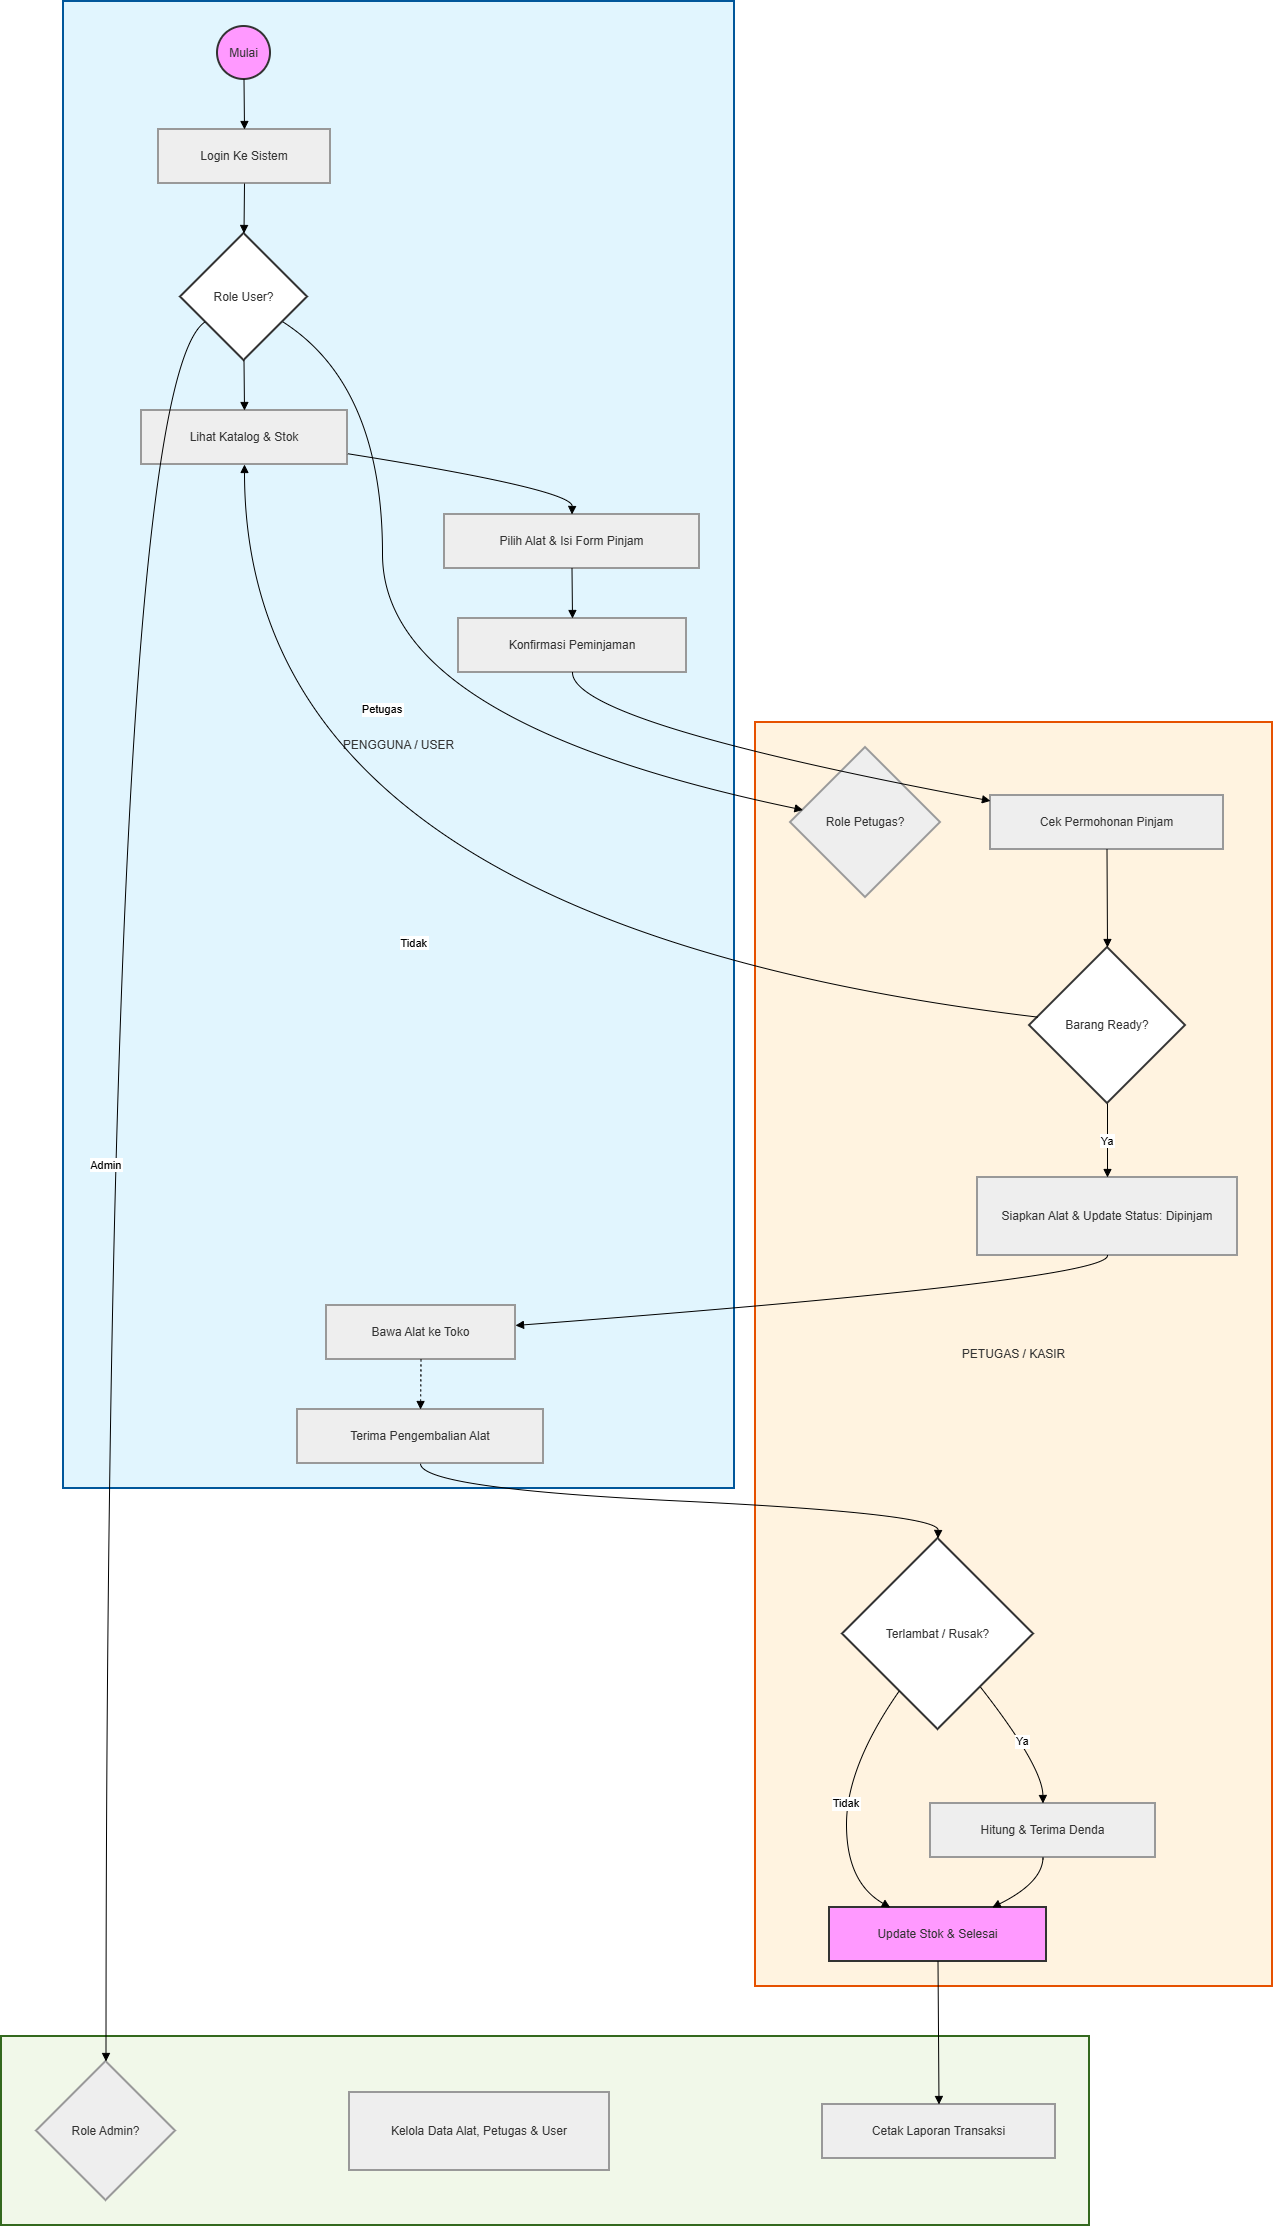

The diagram above was exported from draw.io. Its source (the exported page's mxGraphModel, read from the mxfile embedded in the PNG):
<mxGraphModel dx="2026" dy="902" grid="1" gridSize="10" guides="1" tooltips="1" connect="1" arrows="1" fold="1" page="1" pageScale="1" pageWidth="827" pageHeight="1169" math="0" shadow="0">
  <root>
    <mxCell id="0" />
    <mxCell id="1" parent="0" />
    <mxCell id="oyser-clBmwZlMBzRYew-104" parent="1" style="whiteSpace=wrap;strokeWidth=2;fillColor=#f1f8e9;strokeColor=#33691e;fontColor=light-dark(#333333,#cccccc);" value="ADMINISTRATOR" vertex="1">
      <mxGeometry height="189" width="1088" x="20" y="2055" as="geometry" />
    </mxCell>
    <mxCell id="oyser-clBmwZlMBzRYew-105" parent="1" style="whiteSpace=wrap;strokeWidth=2;fillColor=#fff3e0;strokeColor=#e65100;fontColor=light-dark(#333333,#cccccc);" value="PETUGAS / KASIR" vertex="1">
      <mxGeometry height="1264" width="517" x="774" y="741" as="geometry" />
    </mxCell>
    <mxCell id="oyser-clBmwZlMBzRYew-106" parent="1" style="whiteSpace=wrap;strokeWidth=2;fillColor=#e1f5fe;strokeColor=#01579b;fontColor=light-dark(#333333,#cccccc);" value="PENGGUNA / USER" vertex="1">
      <mxGeometry height="1487" width="671" x="82" y="20" as="geometry" />
    </mxCell>
    <mxCell id="oyser-clBmwZlMBzRYew-107" parent="1" style="ellipse;aspect=fixed;strokeWidth=2;whiteSpace=wrap;fillColor=#f9f;strokeColor=#333;fontColor=light-dark(#333333,#cccccc);" value="Mulai" vertex="1">
      <mxGeometry height="53" width="53" x="236" y="45" as="geometry" />
    </mxCell>
    <mxCell id="oyser-clBmwZlMBzRYew-108" parent="1" style="whiteSpace=wrap;strokeWidth=2;fillColor=light-dark(#eeeeee,#1f2020);strokeColor=light-dark(#999999,#cccccc);fontColor=light-dark(#333333,#cccccc);" value="Login Ke Sistem" vertex="1">
      <mxGeometry height="54" width="172" x="177" y="148" as="geometry" />
    </mxCell>
    <mxCell id="oyser-clBmwZlMBzRYew-109" parent="1" style="rhombus;strokeWidth=2;whiteSpace=wrap;fillColor=#fff;strokeColor=#333;fontColor=light-dark(#333333,#cccccc);" value="Role User?" vertex="1">
      <mxGeometry height="127" width="127" x="199" y="252" as="geometry" />
    </mxCell>
    <mxCell id="oyser-clBmwZlMBzRYew-110" parent="1" style="whiteSpace=wrap;strokeWidth=2;fillColor=light-dark(#eeeeee,#1f2020);strokeColor=light-dark(#999999,#cccccc);fontColor=light-dark(#333333,#cccccc);" value="Lihat Katalog &amp; Stok" vertex="1">
      <mxGeometry height="54" width="206" x="160" y="429" as="geometry" />
    </mxCell>
    <mxCell id="oyser-clBmwZlMBzRYew-111" parent="1" style="whiteSpace=wrap;strokeWidth=2;fillColor=light-dark(#eeeeee,#1f2020);strokeColor=light-dark(#999999,#cccccc);fontColor=light-dark(#333333,#cccccc);" value="Pilih Alat &amp; Isi Form Pinjam" vertex="1">
      <mxGeometry height="54" width="255" x="463" y="533" as="geometry" />
    </mxCell>
    <mxCell id="oyser-clBmwZlMBzRYew-112" parent="1" style="whiteSpace=wrap;strokeWidth=2;fillColor=light-dark(#eeeeee,#1f2020);strokeColor=light-dark(#999999,#cccccc);fontColor=light-dark(#333333,#cccccc);" value="Konfirmasi Peminjaman" vertex="1">
      <mxGeometry height="54" width="228" x="477" y="637" as="geometry" />
    </mxCell>
    <mxCell id="oyser-clBmwZlMBzRYew-113" parent="1" style="whiteSpace=wrap;strokeWidth=2;fillColor=light-dark(#eeeeee,#1f2020);strokeColor=light-dark(#999999,#cccccc);fontColor=light-dark(#333333,#cccccc);" value="Bawa Alat ke Toko" vertex="1">
      <mxGeometry height="54" width="189" x="345" y="1324" as="geometry" />
    </mxCell>
    <mxCell id="oyser-clBmwZlMBzRYew-114" parent="1" style="whiteSpace=wrap;strokeWidth=2;fillColor=light-dark(#eeeeee,#1f2020);strokeColor=light-dark(#999999,#cccccc);fontColor=light-dark(#333333,#cccccc);" value="Terima Pengembalian Alat" vertex="1">
      <mxGeometry height="54" width="246" x="316" y="1428" as="geometry" />
    </mxCell>
    <mxCell id="oyser-clBmwZlMBzRYew-115" parent="1" style="rhombus;strokeWidth=2;whiteSpace=wrap;fillColor=light-dark(#eeeeee,#1f2020);strokeColor=light-dark(#999999,#cccccc);fontColor=light-dark(#333333,#cccccc);" value="Role Petugas?" vertex="1">
      <mxGeometry height="150" width="150" x="809" y="766" as="geometry" />
    </mxCell>
    <mxCell id="oyser-clBmwZlMBzRYew-116" parent="1" style="whiteSpace=wrap;strokeWidth=2;fillColor=light-dark(#eeeeee,#1f2020);strokeColor=light-dark(#999999,#cccccc);fontColor=light-dark(#333333,#cccccc);" value="Cek Permohonan Pinjam" vertex="1">
      <mxGeometry height="54" width="233" x="1009" y="814" as="geometry" />
    </mxCell>
    <mxCell id="oyser-clBmwZlMBzRYew-117" parent="1" style="rhombus;strokeWidth=2;whiteSpace=wrap;fillColor=#fff;strokeColor=#333;fontColor=light-dark(#333333,#cccccc);" value="Barang Ready?" vertex="1">
      <mxGeometry height="156" width="156" x="1048" y="966" as="geometry" />
    </mxCell>
    <mxCell id="oyser-clBmwZlMBzRYew-118" parent="1" style="whiteSpace=wrap;strokeWidth=2;fillColor=light-dark(#eeeeee,#1f2020);strokeColor=light-dark(#999999,#cccccc);fontColor=light-dark(#333333,#cccccc);" value="Siapkan Alat &amp; Update Status: Dipinjam" vertex="1">
      <mxGeometry height="78" width="260" x="996" y="1196" as="geometry" />
    </mxCell>
    <mxCell id="oyser-clBmwZlMBzRYew-119" parent="1" style="rhombus;strokeWidth=2;whiteSpace=wrap;fillColor=#fff;strokeColor=#333;fontColor=light-dark(#333333,#cccccc);" value="Terlambat / Rusak?" vertex="1">
      <mxGeometry height="191" width="191" x="861" y="1557" as="geometry" />
    </mxCell>
    <mxCell id="oyser-clBmwZlMBzRYew-120" parent="1" style="whiteSpace=wrap;strokeWidth=2;fillColor=light-dark(#eeeeee,#1f2020);strokeColor=light-dark(#999999,#cccccc);fontColor=light-dark(#333333,#cccccc);" value="Hitung &amp; Terima Denda" vertex="1">
      <mxGeometry height="54" width="225" x="949" y="1822" as="geometry" />
    </mxCell>
    <mxCell id="oyser-clBmwZlMBzRYew-121" parent="1" style="whiteSpace=wrap;strokeWidth=2;fillColor=#f9f;strokeColor=#333;fontColor=light-dark(#333333,#cccccc);" value="Update Stok &amp; Selesai" vertex="1">
      <mxGeometry height="54" width="217" x="848" y="1926" as="geometry" />
    </mxCell>
    <mxCell id="oyser-clBmwZlMBzRYew-122" parent="1" style="rhombus;strokeWidth=2;whiteSpace=wrap;fillColor=light-dark(#eeeeee,#1f2020);strokeColor=light-dark(#999999,#cccccc);fontColor=light-dark(#333333,#cccccc);" value="Role Admin?" vertex="1">
      <mxGeometry height="139" width="139" x="55" y="2080" as="geometry" />
    </mxCell>
    <mxCell id="oyser-clBmwZlMBzRYew-123" parent="1" style="whiteSpace=wrap;strokeWidth=2;fillColor=light-dark(#eeeeee,#1f2020);strokeColor=light-dark(#999999,#cccccc);fontColor=light-dark(#333333,#cccccc);" value="Kelola Data Alat, Petugas &amp; User" vertex="1">
      <mxGeometry height="78" width="260" x="368" y="2111" as="geometry" />
    </mxCell>
    <mxCell id="oyser-clBmwZlMBzRYew-124" parent="1" style="whiteSpace=wrap;strokeWidth=2;fillColor=light-dark(#eeeeee,#1f2020);strokeColor=light-dark(#999999,#cccccc);fontColor=light-dark(#333333,#cccccc);" value="Cetak Laporan Transaksi" vertex="1">
      <mxGeometry height="54" width="233" x="841" y="2123" as="geometry" />
    </mxCell>
    <mxCell id="oyser-clBmwZlMBzRYew-125" edge="1" parent="1" source="oyser-clBmwZlMBzRYew-107" style="curved=1;startArrow=none;endArrow=block;exitX=0.51;exitY=1;entryX=0.5;entryY=0;rounded=0;" target="oyser-clBmwZlMBzRYew-108" value="">
      <mxGeometry relative="1" as="geometry">
        <Array as="points" />
      </mxGeometry>
    </mxCell>
    <mxCell id="oyser-clBmwZlMBzRYew-126" edge="1" parent="1" source="oyser-clBmwZlMBzRYew-108" style="curved=1;startArrow=none;endArrow=block;exitX=0.5;exitY=1;entryX=0.5;entryY=0;rounded=0;" target="oyser-clBmwZlMBzRYew-109" value="">
      <mxGeometry relative="1" as="geometry">
        <Array as="points" />
      </mxGeometry>
    </mxCell>
    <mxCell id="oyser-clBmwZlMBzRYew-127" edge="1" parent="1" source="oyser-clBmwZlMBzRYew-109" style="curved=1;startArrow=none;endArrow=block;exitX=0.5;exitY=1;entryX=0.5;entryY=0;rounded=0;" target="oyser-clBmwZlMBzRYew-110" value="">
      <mxGeometry relative="1" as="geometry">
        <Array as="points" />
      </mxGeometry>
    </mxCell>
    <mxCell id="oyser-clBmwZlMBzRYew-128" edge="1" parent="1" source="oyser-clBmwZlMBzRYew-110" style="curved=1;startArrow=none;endArrow=block;exitX=1;exitY=0.8;entryX=0.5;entryY=0;rounded=0;" target="oyser-clBmwZlMBzRYew-111" value="">
      <mxGeometry relative="1" as="geometry">
        <Array as="points">
          <mxPoint x="591" y="508" />
        </Array>
      </mxGeometry>
    </mxCell>
    <mxCell id="oyser-clBmwZlMBzRYew-129" edge="1" parent="1" source="oyser-clBmwZlMBzRYew-111" style="curved=1;startArrow=none;endArrow=block;exitX=0.5;exitY=1;entryX=0.5;entryY=0;rounded=0;" target="oyser-clBmwZlMBzRYew-112" value="">
      <mxGeometry relative="1" as="geometry">
        <Array as="points" />
      </mxGeometry>
    </mxCell>
    <mxCell id="oyser-clBmwZlMBzRYew-130" edge="1" parent="1" source="oyser-clBmwZlMBzRYew-113" style="curved=1;dashed=1;dashPattern=2 3;startArrow=none;endArrow=block;exitX=0.5;exitY=1.01;entryX=0.5;entryY=0.01;rounded=0;" target="oyser-clBmwZlMBzRYew-114" value="">
      <mxGeometry relative="1" as="geometry">
        <Array as="points" />
      </mxGeometry>
    </mxCell>
    <mxCell id="oyser-clBmwZlMBzRYew-131" edge="1" parent="1" source="oyser-clBmwZlMBzRYew-109" style="curved=1;startArrow=none;endArrow=block;exitX=1;exitY=0.82;entryX=0;entryY=0.4;rounded=0;" target="oyser-clBmwZlMBzRYew-115" value="Petugas">
      <mxGeometry relative="1" as="geometry">
        <Array as="points">
          <mxPoint x="401" y="404" />
          <mxPoint x="401" y="741" />
        </Array>
      </mxGeometry>
    </mxCell>
    <mxCell id="oyser-clBmwZlMBzRYew-132" edge="1" parent="1" source="oyser-clBmwZlMBzRYew-109" style="curved=1;startArrow=none;endArrow=block;exitX=0;exitY=0.82;entryX=0.5;entryY=0;rounded=0;" target="oyser-clBmwZlMBzRYew-122" value="Admin">
      <mxGeometry relative="1" as="geometry">
        <Array as="points">
          <mxPoint x="125" y="404" />
        </Array>
      </mxGeometry>
    </mxCell>
    <mxCell id="oyser-clBmwZlMBzRYew-133" edge="1" parent="1" source="oyser-clBmwZlMBzRYew-112" style="curved=1;startArrow=none;endArrow=block;exitX=0.5;exitY=1;entryX=0;entryY=0.1;rounded=0;" target="oyser-clBmwZlMBzRYew-116" value="">
      <mxGeometry relative="1" as="geometry">
        <Array as="points">
          <mxPoint x="591" y="741" />
        </Array>
      </mxGeometry>
    </mxCell>
    <mxCell id="oyser-clBmwZlMBzRYew-134" edge="1" parent="1" source="oyser-clBmwZlMBzRYew-116" style="curved=1;startArrow=none;endArrow=block;exitX=0.5;exitY=1;entryX=0.5;entryY=0;rounded=0;" target="oyser-clBmwZlMBzRYew-117" value="">
      <mxGeometry relative="1" as="geometry">
        <Array as="points" />
      </mxGeometry>
    </mxCell>
    <mxCell id="oyser-clBmwZlMBzRYew-135" edge="1" parent="1" source="oyser-clBmwZlMBzRYew-117" style="curved=1;startArrow=none;endArrow=block;exitX=0;exitY=0.44;entryX=0.5;entryY=1;rounded=0;" target="oyser-clBmwZlMBzRYew-110" value="Tidak">
      <mxGeometry relative="1" as="geometry">
        <Array as="points">
          <mxPoint x="263" y="941" />
        </Array>
      </mxGeometry>
    </mxCell>
    <mxCell id="oyser-clBmwZlMBzRYew-136" edge="1" parent="1" source="oyser-clBmwZlMBzRYew-117" style="curved=1;startArrow=none;endArrow=block;exitX=0.5;exitY=1;entryX=0.5;entryY=0.01;rounded=0;" target="oyser-clBmwZlMBzRYew-118" value="Ya">
      <mxGeometry relative="1" as="geometry">
        <Array as="points" />
      </mxGeometry>
    </mxCell>
    <mxCell id="oyser-clBmwZlMBzRYew-137" edge="1" parent="1" source="oyser-clBmwZlMBzRYew-118" style="curved=1;startArrow=none;endArrow=block;exitX=0.5;exitY=1.01;entryX=1;entryY=0.37;rounded=0;" target="oyser-clBmwZlMBzRYew-113" value="">
      <mxGeometry relative="1" as="geometry">
        <Array as="points">
          <mxPoint x="1126" y="1299" />
        </Array>
      </mxGeometry>
    </mxCell>
    <mxCell id="oyser-clBmwZlMBzRYew-138" edge="1" parent="1" source="oyser-clBmwZlMBzRYew-114" style="curved=1;startArrow=none;endArrow=block;exitX=0.5;exitY=1.01;entryX=0.5;entryY=0;rounded=0;" target="oyser-clBmwZlMBzRYew-119" value="">
      <mxGeometry relative="1" as="geometry">
        <Array as="points">
          <mxPoint x="439" y="1507" />
          <mxPoint x="957" y="1532" />
        </Array>
      </mxGeometry>
    </mxCell>
    <mxCell id="oyser-clBmwZlMBzRYew-139" edge="1" parent="1" source="oyser-clBmwZlMBzRYew-119" style="curved=1;startArrow=none;endArrow=block;exitX=0.9;exitY=1;entryX=0.5;entryY=0;rounded=0;" target="oyser-clBmwZlMBzRYew-120" value="Ya">
      <mxGeometry relative="1" as="geometry">
        <Array as="points">
          <mxPoint x="1061" y="1785" />
        </Array>
      </mxGeometry>
    </mxCell>
    <mxCell id="oyser-clBmwZlMBzRYew-140" edge="1" parent="1" source="oyser-clBmwZlMBzRYew-119" style="curved=1;startArrow=none;endArrow=block;exitX=0.16;exitY=1;entryX=0.28;entryY=0;rounded=0;" target="oyser-clBmwZlMBzRYew-121" value="Tidak">
      <mxGeometry relative="1" as="geometry">
        <Array as="points">
          <mxPoint x="865" y="1785" />
          <mxPoint x="865" y="1901" />
        </Array>
      </mxGeometry>
    </mxCell>
    <mxCell id="oyser-clBmwZlMBzRYew-141" edge="1" parent="1" source="oyser-clBmwZlMBzRYew-120" style="curved=1;startArrow=none;endArrow=block;exitX=0.5;exitY=1;entryX=0.75;entryY=0;rounded=0;" target="oyser-clBmwZlMBzRYew-121" value="">
      <mxGeometry relative="1" as="geometry">
        <Array as="points">
          <mxPoint x="1061" y="1901" />
        </Array>
      </mxGeometry>
    </mxCell>
    <mxCell id="oyser-clBmwZlMBzRYew-142" edge="1" parent="1" source="oyser-clBmwZlMBzRYew-121" style="curved=1;startArrow=none;endArrow=block;exitX=0.5;exitY=1;entryX=0.5;entryY=0;rounded=0;" target="oyser-clBmwZlMBzRYew-124" value="">
      <mxGeometry relative="1" as="geometry">
        <Array as="points" />
      </mxGeometry>
    </mxCell>
  </root>
</mxGraphModel>